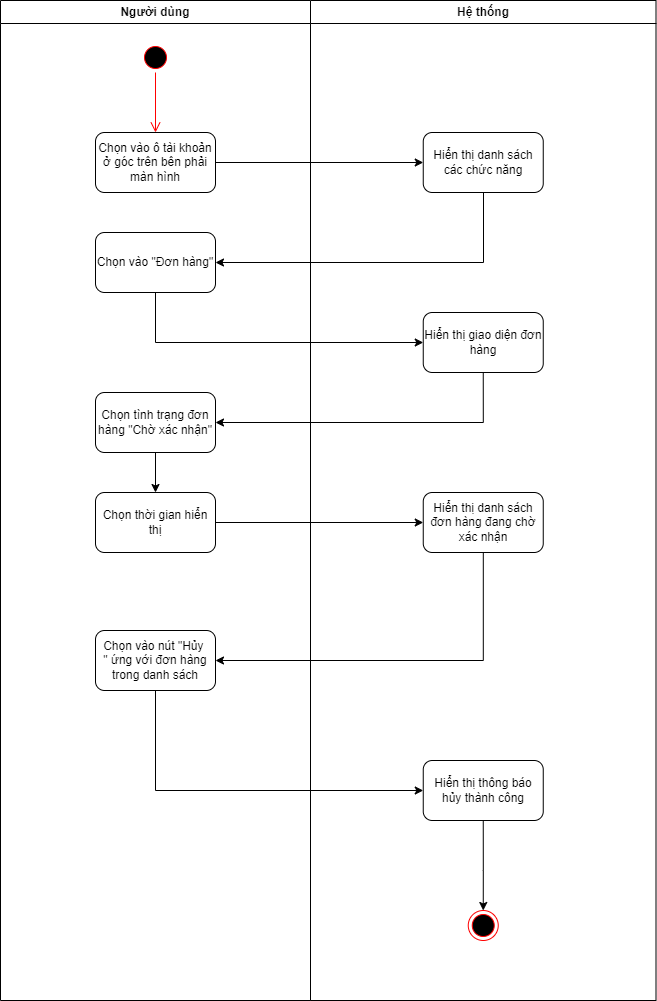

The diagram above was exported from draw.io. Its source (the exported page's mxGraphModel, read from the mxfile embedded in the PNG):
<mxGraphModel dx="211" dy="513" grid="1" gridSize="10" guides="1" tooltips="1" connect="1" arrows="1" fold="1" page="1" pageScale="1" pageWidth="827" pageHeight="1169" math="0" shadow="0">
  <root>
    <mxCell id="X-fDesGPiuVlRM6QSFVn-0" />
    <mxCell id="X-fDesGPiuVlRM6QSFVn-1" parent="X-fDesGPiuVlRM6QSFVn-0" />
    <mxCell id="6robnzszeSxSLsQOpH61-0" value="Người dùng" style="swimlane;whiteSpace=wrap;fontStyle=1;startSize=23;" parent="X-fDesGPiuVlRM6QSFVn-1" vertex="1">
      <mxGeometry x="827" y="50" width="310" height="1000" as="geometry" />
    </mxCell>
    <mxCell id="6robnzszeSxSLsQOpH61-1" value="" style="ellipse;html=1;shape=startState;fillColor=#000000;strokeColor=#ff0000;" parent="6robnzszeSxSLsQOpH61-0" vertex="1">
      <mxGeometry x="140" y="42" width="30" height="30" as="geometry" />
    </mxCell>
    <mxCell id="6robnzszeSxSLsQOpH61-2" value="" style="edgeStyle=orthogonalEdgeStyle;html=1;verticalAlign=bottom;endArrow=open;endSize=8;strokeColor=#ff0000;" parent="6robnzszeSxSLsQOpH61-0" source="6robnzszeSxSLsQOpH61-1" edge="1">
      <mxGeometry relative="1" as="geometry">
        <mxPoint x="155" y="132" as="targetPoint" />
      </mxGeometry>
    </mxCell>
    <mxCell id="6robnzszeSxSLsQOpH61-3" value="Chọn vào ô tài khoản ở góc trên bên phải màn hình" style="rounded=1;whiteSpace=wrap;html=1;" parent="6robnzszeSxSLsQOpH61-0" vertex="1">
      <mxGeometry x="95" y="132" width="120" height="60" as="geometry" />
    </mxCell>
    <mxCell id="6robnzszeSxSLsQOpH61-4" value="Chọn vào &quot;Đơn hàng&quot;" style="whiteSpace=wrap;html=1;rounded=1;" parent="6robnzszeSxSLsQOpH61-0" vertex="1">
      <mxGeometry x="95" y="232" width="120" height="60" as="geometry" />
    </mxCell>
    <mxCell id="6robnzszeSxSLsQOpH61-5" value="Chọn tình trạng đơn hàng &quot;Chờ xác nhận&quot;" style="whiteSpace=wrap;html=1;rounded=1;" parent="6robnzszeSxSLsQOpH61-0" vertex="1">
      <mxGeometry x="95" y="392" width="120" height="60" as="geometry" />
    </mxCell>
    <mxCell id="6robnzszeSxSLsQOpH61-6" value="Chọn thời gian hiển thị" style="whiteSpace=wrap;html=1;rounded=1;" parent="6robnzszeSxSLsQOpH61-0" vertex="1">
      <mxGeometry x="95" y="492" width="120" height="60" as="geometry" />
    </mxCell>
    <mxCell id="6robnzszeSxSLsQOpH61-7" value="" style="edgeStyle=orthogonalEdgeStyle;rounded=0;orthogonalLoop=1;jettySize=auto;html=1;" parent="6robnzszeSxSLsQOpH61-0" source="6robnzszeSxSLsQOpH61-5" target="6robnzszeSxSLsQOpH61-6" edge="1">
      <mxGeometry relative="1" as="geometry" />
    </mxCell>
    <mxCell id="6robnzszeSxSLsQOpH61-8" value="Chọn vào nút &quot;Hủy&amp;nbsp;&lt;br&gt;&quot; ứng với đơn hàng trong danh sách" style="whiteSpace=wrap;html=1;rounded=1;" parent="6robnzszeSxSLsQOpH61-0" vertex="1">
      <mxGeometry x="95" y="630" width="120" height="60" as="geometry" />
    </mxCell>
    <mxCell id="6robnzszeSxSLsQOpH61-11" value="Hệ thống" style="swimlane;whiteSpace=wrap;fontStyle=1" parent="X-fDesGPiuVlRM6QSFVn-1" vertex="1">
      <mxGeometry x="1137" y="50" width="345.5" height="1000" as="geometry">
        <mxRectangle x="390" y="128" width="80" height="23" as="alternateBounds" />
      </mxGeometry>
    </mxCell>
    <mxCell id="6robnzszeSxSLsQOpH61-12" value="Hiển thị danh sách các chức năng" style="rounded=1;whiteSpace=wrap;html=1;" parent="6robnzszeSxSLsQOpH61-11" vertex="1">
      <mxGeometry x="112.75" y="132" width="120" height="60" as="geometry" />
    </mxCell>
    <mxCell id="6robnzszeSxSLsQOpH61-13" value="Hiển thị giao diện đơn hàng" style="whiteSpace=wrap;html=1;rounded=1;" parent="6robnzszeSxSLsQOpH61-11" vertex="1">
      <mxGeometry x="112.75" y="312" width="120" height="60" as="geometry" />
    </mxCell>
    <mxCell id="6robnzszeSxSLsQOpH61-14" value="Hiển thị danh sách đơn hàng đang chờ xác nhận" style="whiteSpace=wrap;html=1;rounded=1;" parent="6robnzszeSxSLsQOpH61-11" vertex="1">
      <mxGeometry x="112.75" y="492" width="120" height="60" as="geometry" />
    </mxCell>
    <mxCell id="6robnzszeSxSLsQOpH61-15" value="" style="ellipse;html=1;shape=endState;fillColor=#000000;strokeColor=#ff0000;" parent="6robnzszeSxSLsQOpH61-11" vertex="1">
      <mxGeometry x="157.75" y="910" width="30" height="30" as="geometry" />
    </mxCell>
    <mxCell id="6robnzszeSxSLsQOpH61-16" value="Hiển thị thông báo hủy thành công" style="whiteSpace=wrap;html=1;rounded=1;" parent="6robnzszeSxSLsQOpH61-11" vertex="1">
      <mxGeometry x="112.75" y="760" width="120" height="60" as="geometry" />
    </mxCell>
    <mxCell id="6robnzszeSxSLsQOpH61-17" value="" style="edgeStyle=orthogonalEdgeStyle;rounded=0;orthogonalLoop=1;jettySize=auto;html=1;entryX=0.5;entryY=0;entryDx=0;entryDy=0;exitX=0.5;exitY=1;exitDx=0;exitDy=0;" parent="6robnzszeSxSLsQOpH61-11" source="6robnzszeSxSLsQOpH61-16" target="6robnzszeSxSLsQOpH61-15" edge="1">
      <mxGeometry relative="1" as="geometry">
        <mxPoint x="-145" y="770" as="targetPoint" />
        <mxPoint x="-145" y="700" as="sourcePoint" />
        <Array as="points">
          <mxPoint x="173" y="870" />
          <mxPoint x="173" y="870" />
        </Array>
      </mxGeometry>
    </mxCell>
    <mxCell id="6robnzszeSxSLsQOpH61-18" value="" style="edgeStyle=orthogonalEdgeStyle;rounded=0;orthogonalLoop=1;jettySize=auto;html=1;" parent="X-fDesGPiuVlRM6QSFVn-1" source="6robnzszeSxSLsQOpH61-3" target="6robnzszeSxSLsQOpH61-12" edge="1">
      <mxGeometry relative="1" as="geometry" />
    </mxCell>
    <mxCell id="6robnzszeSxSLsQOpH61-19" value="" style="edgeStyle=orthogonalEdgeStyle;rounded=0;orthogonalLoop=1;jettySize=auto;html=1;entryX=1;entryY=0.5;entryDx=0;entryDy=0;" parent="X-fDesGPiuVlRM6QSFVn-1" target="6robnzszeSxSLsQOpH61-4" edge="1">
      <mxGeometry relative="1" as="geometry">
        <mxPoint x="1310" y="242" as="sourcePoint" />
        <Array as="points">
          <mxPoint x="1310" y="312" />
        </Array>
      </mxGeometry>
    </mxCell>
    <mxCell id="6robnzszeSxSLsQOpH61-20" value="" style="edgeStyle=orthogonalEdgeStyle;rounded=0;orthogonalLoop=1;jettySize=auto;html=1;exitX=0.5;exitY=1;exitDx=0;exitDy=0;entryX=0;entryY=0.5;entryDx=0;entryDy=0;" parent="X-fDesGPiuVlRM6QSFVn-1" source="6robnzszeSxSLsQOpH61-4" target="6robnzszeSxSLsQOpH61-13" edge="1">
      <mxGeometry relative="1" as="geometry" />
    </mxCell>
    <mxCell id="6robnzszeSxSLsQOpH61-21" value="" style="edgeStyle=orthogonalEdgeStyle;rounded=0;orthogonalLoop=1;jettySize=auto;html=1;entryX=1;entryY=0.5;entryDx=0;entryDy=0;exitX=0.5;exitY=1;exitDx=0;exitDy=0;" parent="X-fDesGPiuVlRM6QSFVn-1" source="6robnzszeSxSLsQOpH61-13" target="6robnzszeSxSLsQOpH61-5" edge="1">
      <mxGeometry relative="1" as="geometry" />
    </mxCell>
    <mxCell id="6robnzszeSxSLsQOpH61-22" value="" style="edgeStyle=orthogonalEdgeStyle;rounded=0;orthogonalLoop=1;jettySize=auto;html=1;" parent="X-fDesGPiuVlRM6QSFVn-1" source="6robnzszeSxSLsQOpH61-6" target="6robnzszeSxSLsQOpH61-14" edge="1">
      <mxGeometry relative="1" as="geometry" />
    </mxCell>
    <mxCell id="6robnzszeSxSLsQOpH61-23" value="" style="edgeStyle=orthogonalEdgeStyle;rounded=0;orthogonalLoop=1;jettySize=auto;html=1;entryX=1;entryY=0.5;entryDx=0;entryDy=0;" parent="X-fDesGPiuVlRM6QSFVn-1" source="6robnzszeSxSLsQOpH61-14" target="6robnzszeSxSLsQOpH61-8" edge="1">
      <mxGeometry relative="1" as="geometry">
        <mxPoint x="1347" y="662" as="targetPoint" />
        <Array as="points">
          <mxPoint x="1310" y="710" />
        </Array>
      </mxGeometry>
    </mxCell>
    <mxCell id="6robnzszeSxSLsQOpH61-24" value="" style="endArrow=classic;html=1;rounded=0;exitX=0.5;exitY=1;exitDx=0;exitDy=0;entryX=0;entryY=0.5;entryDx=0;entryDy=0;" parent="X-fDesGPiuVlRM6QSFVn-1" source="6robnzszeSxSLsQOpH61-8" target="6robnzszeSxSLsQOpH61-16" edge="1">
      <mxGeometry width="50" height="50" relative="1" as="geometry">
        <mxPoint x="1042" y="840" as="sourcePoint" />
        <mxPoint x="1300" y="760" as="targetPoint" />
        <Array as="points">
          <mxPoint x="982" y="840" />
        </Array>
      </mxGeometry>
    </mxCell>
  </root>
</mxGraphModel>